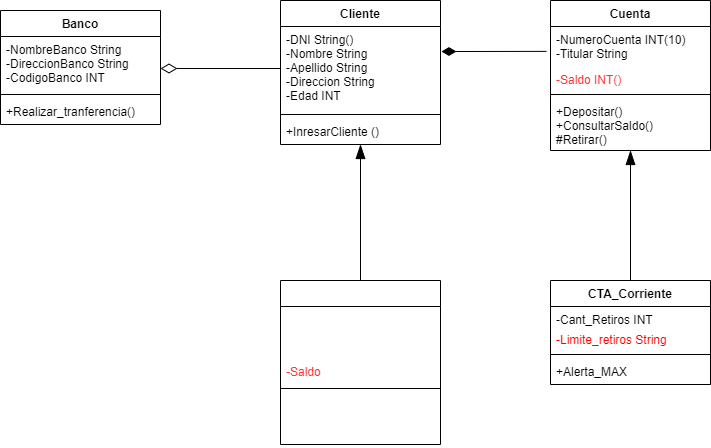

The diagram above was exported from draw.io. Its source (the exported page's mxGraphModel, read from the mxfile embedded in the PNG):
<mxGraphModel dx="1130" dy="779" grid="1" gridSize="10" guides="1" tooltips="1" connect="1" arrows="1" fold="1" page="1" pageScale="1" pageWidth="850" pageHeight="1100" math="0" shadow="0">
  <root>
    <mxCell id="0" />
    <mxCell id="1" parent="0" />
    <mxCell id="2" value="Banco" style="swimlane;fontStyle=1;align=center;verticalAlign=top;childLayout=stackLayout;horizontal=1;startSize=26;horizontalStack=0;resizeParent=1;resizeParentMax=0;resizeLast=0;collapsible=1;marginBottom=0;" vertex="1" parent="1">
      <mxGeometry x="100" y="330" width="160" height="114" as="geometry" />
    </mxCell>
    <mxCell id="3" value="-NombreBanco String&#10;-DireccionBanco String&#10;-CodigoBanco INT" style="text;strokeColor=none;fillColor=none;align=left;verticalAlign=top;spacingLeft=4;spacingRight=4;overflow=hidden;rotatable=0;points=[[0,0.5],[1,0.5]];portConstraint=eastwest;" vertex="1" parent="2">
      <mxGeometry y="26" width="160" height="54" as="geometry" />
    </mxCell>
    <mxCell id="4" value="" style="line;strokeWidth=1;fillColor=none;align=left;verticalAlign=middle;spacingTop=-1;spacingLeft=3;spacingRight=3;rotatable=0;labelPosition=right;points=[];portConstraint=eastwest;strokeColor=inherit;" vertex="1" parent="2">
      <mxGeometry y="80" width="160" height="8" as="geometry" />
    </mxCell>
    <mxCell id="5" value="+Realizar_tranferencia()" style="text;strokeColor=none;fillColor=none;align=left;verticalAlign=top;spacingLeft=4;spacingRight=4;overflow=hidden;rotatable=0;points=[[0,0.5],[1,0.5]];portConstraint=eastwest;" vertex="1" parent="2">
      <mxGeometry y="88" width="160" height="26" as="geometry" />
    </mxCell>
    <mxCell id="6" value="Cuenta" style="swimlane;fontStyle=1;align=center;verticalAlign=top;childLayout=stackLayout;horizontal=1;startSize=26;horizontalStack=0;resizeParent=1;resizeParentMax=0;resizeLast=0;collapsible=1;marginBottom=0;" vertex="1" parent="1">
      <mxGeometry x="650" y="320" width="160" height="150" as="geometry" />
    </mxCell>
    <mxCell id="7" value="-NumeroCuenta INT(10)&#10;-Titular String&#10;&#10;" style="text;strokeColor=none;fillColor=none;align=left;verticalAlign=top;spacingLeft=4;spacingRight=4;overflow=hidden;rotatable=0;points=[[0,0.5],[1,0.5]];portConstraint=eastwest;" vertex="1" parent="6">
      <mxGeometry y="26" width="160" height="40" as="geometry" />
    </mxCell>
    <mxCell id="38" value="-Saldo INT()&#10;&#10;" style="text;strokeColor=none;fillColor=none;align=left;verticalAlign=top;spacingLeft=4;spacingRight=4;overflow=hidden;rotatable=0;points=[[0,0.5],[1,0.5]];portConstraint=eastwest;fontColor=#FF3333;" vertex="1" parent="6">
      <mxGeometry y="66" width="160" height="24" as="geometry" />
    </mxCell>
    <mxCell id="8" value="" style="line;strokeWidth=1;fillColor=none;align=left;verticalAlign=middle;spacingTop=-1;spacingLeft=3;spacingRight=3;rotatable=0;labelPosition=right;points=[];portConstraint=eastwest;strokeColor=inherit;" vertex="1" parent="6">
      <mxGeometry y="90" width="160" height="8" as="geometry" />
    </mxCell>
    <mxCell id="9" value="+Depositar()&#10;+ConsultarSaldo()&#10;#Retirar()" style="text;strokeColor=none;fillColor=none;align=left;verticalAlign=top;spacingLeft=4;spacingRight=4;overflow=hidden;rotatable=0;points=[[0,0.5],[1,0.5]];portConstraint=eastwest;" vertex="1" parent="6">
      <mxGeometry y="98" width="160" height="52" as="geometry" />
    </mxCell>
    <mxCell id="30" style="html=1;exitX=0;exitY=0.5;exitDx=0;exitDy=0;endArrow=diamondThin;endFill=0;endSize=14;" edge="1" parent="1" source="11">
      <mxGeometry relative="1" as="geometry">
        <mxPoint x="260" y="388" as="targetPoint" />
      </mxGeometry>
    </mxCell>
    <mxCell id="10" value="Cliente" style="swimlane;fontStyle=1;align=center;verticalAlign=top;childLayout=stackLayout;horizontal=1;startSize=26;horizontalStack=0;resizeParent=1;resizeParentMax=0;resizeLast=0;collapsible=1;marginBottom=0;" vertex="1" parent="1">
      <mxGeometry x="380" y="320" width="160" height="144" as="geometry" />
    </mxCell>
    <mxCell id="11" value="-DNI String()&#10;-Nombre String&#10;-Apellido String&#10;-Direccion String&#10;-Edad INT" style="text;strokeColor=none;fillColor=none;align=left;verticalAlign=top;spacingLeft=4;spacingRight=4;overflow=hidden;rotatable=0;points=[[0,0.5],[1,0.5]];portConstraint=eastwest;" vertex="1" parent="10">
      <mxGeometry y="26" width="160" height="84" as="geometry" />
    </mxCell>
    <mxCell id="12" value="" style="line;strokeWidth=1;fillColor=none;align=left;verticalAlign=middle;spacingTop=-1;spacingLeft=3;spacingRight=3;rotatable=0;labelPosition=right;points=[];portConstraint=eastwest;strokeColor=inherit;" vertex="1" parent="10">
      <mxGeometry y="110" width="160" height="8" as="geometry" />
    </mxCell>
    <mxCell id="13" value="+InresarCliente ()" style="text;strokeColor=none;fillColor=none;align=left;verticalAlign=top;spacingLeft=4;spacingRight=4;overflow=hidden;rotatable=0;points=[[0,0.5],[1,0.5]];portConstraint=eastwest;" vertex="1" parent="10">
      <mxGeometry y="118" width="160" height="26" as="geometry" />
    </mxCell>
    <mxCell id="28" style="edgeStyle=none;html=1;exitX=0.5;exitY=0;exitDx=0;exitDy=0;endArrow=blockThin;endFill=1;endSize=12;startArrow=none;startFill=0;targetPerimeterSpacing=0;startSize=10;" edge="1" parent="1" source="14" target="9">
      <mxGeometry relative="1" as="geometry" />
    </mxCell>
    <mxCell id="14" value="CTA_Corriente" style="swimlane;fontStyle=1;align=center;verticalAlign=top;childLayout=stackLayout;horizontal=1;startSize=26;horizontalStack=0;resizeParent=1;resizeParentMax=0;resizeLast=0;collapsible=1;marginBottom=0;" vertex="1" parent="1">
      <mxGeometry x="650" y="600" width="160" height="104" as="geometry" />
    </mxCell>
    <mxCell id="15" value="-Cant_Retiros INT" style="text;strokeColor=none;fillColor=none;align=left;verticalAlign=top;spacingLeft=4;spacingRight=4;overflow=hidden;rotatable=0;points=[[0,0.5],[1,0.5]];portConstraint=eastwest;" vertex="1" parent="14">
      <mxGeometry y="26" width="160" height="20" as="geometry" />
    </mxCell>
    <mxCell id="31" value="-Limite_retiros String" style="text;strokeColor=none;fillColor=none;align=left;verticalAlign=top;spacingLeft=4;spacingRight=4;overflow=hidden;rotatable=0;points=[[0,0.5],[1,0.5]];portConstraint=eastwest;fontColor=#FF0000;" vertex="1" parent="14">
      <mxGeometry y="46" width="160" height="24" as="geometry" />
    </mxCell>
    <mxCell id="16" value="" style="line;strokeWidth=1;fillColor=none;align=left;verticalAlign=middle;spacingTop=-1;spacingLeft=3;spacingRight=3;rotatable=0;labelPosition=right;points=[];portConstraint=eastwest;strokeColor=inherit;" vertex="1" parent="14">
      <mxGeometry y="70" width="160" height="8" as="geometry" />
    </mxCell>
    <mxCell id="17" value="+Alerta_MAX" style="text;strokeColor=none;fillColor=none;align=left;verticalAlign=top;spacingLeft=4;spacingRight=4;overflow=hidden;rotatable=0;points=[[0,0.5],[1,0.5]];portConstraint=eastwest;" vertex="1" parent="14">
      <mxGeometry y="78" width="160" height="26" as="geometry" />
    </mxCell>
    <mxCell id="29" style="edgeStyle=none;html=1;endArrow=blockThin;endFill=1;endSize=12;exitX=0.5;exitY=0;exitDx=0;exitDy=0;" edge="1" parent="1" source="34" target="13">
      <mxGeometry relative="1" as="geometry">
        <mxPoint x="456" y="610" as="sourcePoint" />
        <mxPoint x="460" y="480" as="targetPoint" />
      </mxGeometry>
    </mxCell>
    <mxCell id="26" style="edgeStyle=none;html=1;exitX=-0.025;exitY=0.622;exitDx=0;exitDy=0;endArrow=diamondThin;endFill=1;endSize=12;exitPerimeter=0;entryX=1.006;entryY=0.298;entryDx=0;entryDy=0;entryPerimeter=0;" edge="1" parent="1" source="7" target="11">
      <mxGeometry relative="1" as="geometry" />
    </mxCell>
    <mxCell id="34" value="CTA_Ahorro" style="swimlane;fontStyle=1;align=center;verticalAlign=top;childLayout=stackLayout;horizontal=1;startSize=26;horizontalStack=0;resizeParent=1;resizeParentMax=0;resizeLast=0;collapsible=1;marginBottom=0;fontColor=#FFFFFF;" vertex="1" parent="1">
      <mxGeometry x="380" y="600" width="160" height="164" as="geometry" />
    </mxCell>
    <mxCell id="35" value="-Cant_Retiros INT&#10;" style="text;strokeColor=none;fillColor=none;align=left;verticalAlign=top;spacingLeft=4;spacingRight=4;overflow=hidden;rotatable=0;points=[[0,0.5],[1,0.5]];portConstraint=eastwest;fontColor=#FFFFFF;" vertex="1" parent="34">
      <mxGeometry y="26" width="160" height="26" as="geometry" />
    </mxCell>
    <mxCell id="40" value="-No_credito" style="text;strokeColor=none;fillColor=none;align=left;verticalAlign=top;spacingLeft=4;spacingRight=4;overflow=hidden;rotatable=0;points=[[0,0.5],[1,0.5]];portConstraint=eastwest;fontColor=#FFFFFF;" vertex="1" parent="34">
      <mxGeometry y="52" width="160" height="26" as="geometry" />
    </mxCell>
    <mxCell id="39" value="-Saldo" style="text;strokeColor=none;fillColor=none;align=left;verticalAlign=top;spacingLeft=4;spacingRight=4;overflow=hidden;rotatable=0;points=[[0,0.5],[1,0.5]];portConstraint=eastwest;fontColor=#FF3333;" vertex="1" parent="34">
      <mxGeometry y="78" width="160" height="26" as="geometry" />
    </mxCell>
    <mxCell id="36" value="" style="line;strokeWidth=1;fillColor=none;align=left;verticalAlign=middle;spacingTop=-1;spacingLeft=3;spacingRight=3;rotatable=0;labelPosition=right;points=[];portConstraint=eastwest;strokeColor=inherit;fontColor=#FF0000;" vertex="1" parent="34">
      <mxGeometry y="104" width="160" height="8" as="geometry" />
    </mxCell>
    <mxCell id="37" value="+Ver_Saldo()&#10;+Historial()&#10;#Retirar" style="text;strokeColor=none;fillColor=none;align=left;verticalAlign=top;spacingLeft=4;spacingRight=4;overflow=hidden;rotatable=0;points=[[0,0.5],[1,0.5]];portConstraint=eastwest;fontColor=#FFFFFF;" vertex="1" parent="34">
      <mxGeometry y="112" width="160" height="52" as="geometry" />
    </mxCell>
  </root>
</mxGraphModel>